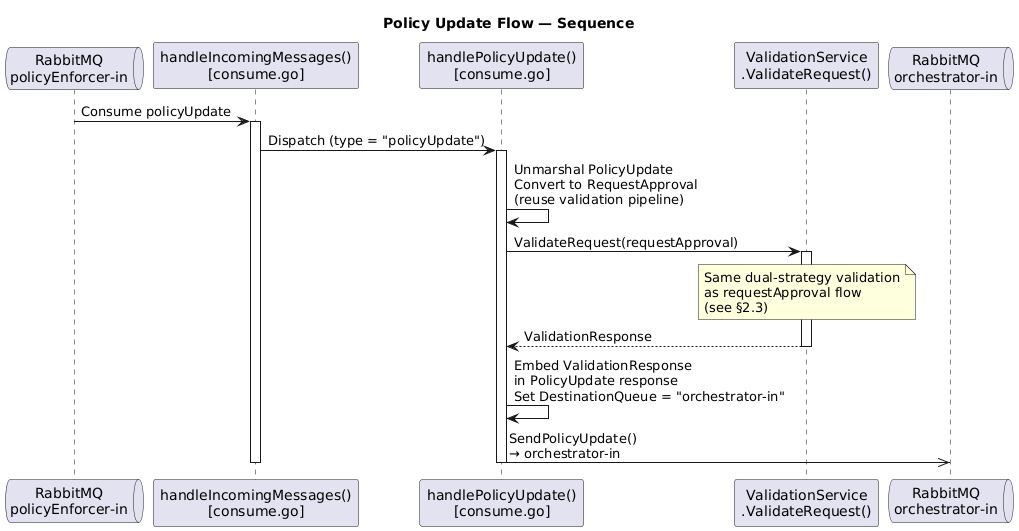

The diagram above was rendered by PlantUML. Its source (embedded in the PNG):
@startuml Sequence - Policy Update

title Policy Update Flow — Sequence

queue "RabbitMQ\npolicyEnforcer-in" as MQ_PE
participant "handleIncomingMessages()\n[consume.go]" as Router
participant "handlePolicyUpdate()\n[consume.go]" as HandlePU
participant "ValidationService\n.ValidateRequest()" as ValSvc
queue "RabbitMQ\norchestrator-in" as MQ_Orch

MQ_PE -> Router : Consume policyUpdate
activate Router

Router -> HandlePU : Dispatch (type = "policyUpdate")
activate HandlePU

HandlePU -> HandlePU : Unmarshal PolicyUpdate\nConvert to RequestApproval\n(reuse validation pipeline)

HandlePU -> ValSvc : ValidateRequest(requestApproval)
activate ValSvc

note over ValSvc
  Same dual-strategy validation
  as requestApproval flow
  (see §2.3)
end note

ValSvc --> HandlePU : ValidationResponse
deactivate ValSvc

HandlePU -> HandlePU : Embed ValidationResponse\nin PolicyUpdate response\nSet DestinationQueue = "orchestrator-in"

HandlePU ->> MQ_Orch : SendPolicyUpdate()\n→ orchestrator-in
deactivate HandlePU
deactivate Router

@enduml